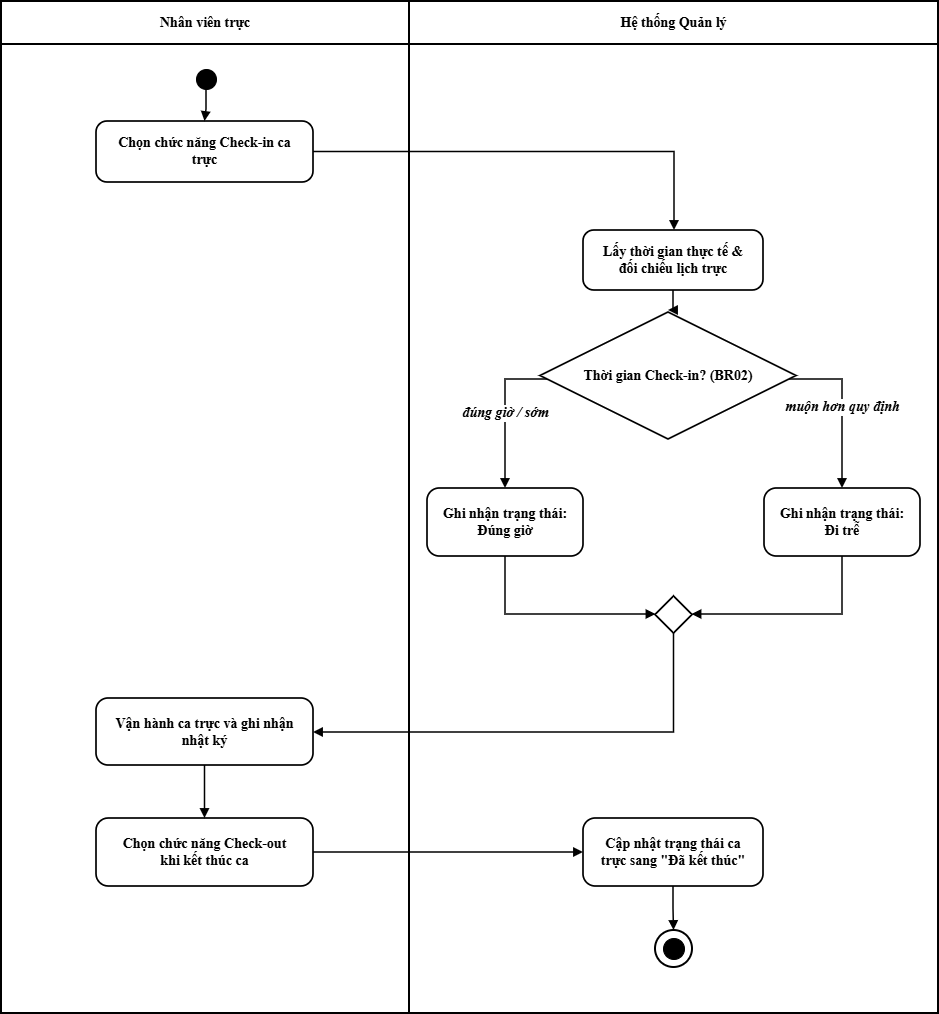

The diagram above was exported from draw.io. Its source (the exported page's mxGraphModel, read from the mxfile embedded in the PNG):
<mxGraphModel dx="1627" dy="808" grid="1" gridSize="10" guides="1" tooltips="1" connect="1" arrows="1" fold="1" page="1" pageScale="1" pageWidth="827" pageHeight="1169" math="0" shadow="0">
  <root>
    <mxCell id="0" />
    <mxCell id="1" parent="0" />
    <mxCell id="lane1" parent="1" style="rounded=0;whiteSpace=wrap;html=1;fillColor=#FFFFFF;strokeColor=#000000;strokeWidth=2;fontFamily=Times New Roman;fontSize=14;fontStyle=1" value="" vertex="1">
      <mxGeometry height="1012" width="408" x="1" y="1" as="geometry" />
    </mxCell>
    <mxCell id="lane2" parent="1" style="rounded=0;whiteSpace=wrap;html=1;fillColor=#FFFFFF;strokeColor=#000000;strokeWidth=2;fontFamily=Times New Roman;fontSize=14;fontStyle=1" value="" vertex="1">
      <mxGeometry height="1012" width="529" x="409" y="1" as="geometry" />
    </mxCell>
    <mxCell id="header1" parent="1" style="rounded=0;whiteSpace=wrap;html=1;fillColor=#FFFFFF;strokeColor=#000000;strokeWidth=2;fontSize=14;fontFamily=Times New Roman;align=center;verticalAlign=middle;fontStyle=1" value="&lt;span&gt;Nhân viên trực&lt;/span&gt;" vertex="1">
      <mxGeometry height="43" width="408" x="1" y="1" as="geometry" />
    </mxCell>
    <mxCell id="header2" parent="1" style="rounded=0;whiteSpace=wrap;html=1;fillColor=#FFFFFF;strokeColor=#000000;strokeWidth=2;fontSize=14;fontFamily=Times New Roman;align=center;verticalAlign=middle;fontStyle=1" value="&lt;span&gt;Hệ thống Quản lý&lt;/span&gt;" vertex="1">
      <mxGeometry height="43" width="529" x="409" y="1" as="geometry" />
    </mxCell>
    <mxCell id="start" parent="1" style="ellipse;aspect=fixed;fillColor=#000000;strokeColor=#000000;strokeWidth=1;fontFamily=Times New Roman;fontSize=14;fontStyle=1" value="" vertex="1">
      <mxGeometry height="20" width="20" x="196" y="69" as="geometry" />
    </mxCell>
    <mxCell id="chooseCheckin" parent="1" style="rounded=1;arcSize=18;whiteSpace=wrap;html=1;fillColor=#FFFFFF;strokeColor=#000000;strokeWidth=1.7;fontSize=14;fontFamily=Times New Roman;align=center;verticalAlign=middle;fontStyle=1" value="&lt;span&gt;Chọn chức năng Check-in ca&lt;br&gt;trực&lt;/span&gt;" vertex="1">
      <mxGeometry height="61" width="217" x="96" y="121" as="geometry" />
    </mxCell>
    <mxCell id="getTime" parent="1" style="rounded=1;arcSize=18;whiteSpace=wrap;html=1;fillColor=#FFFFFF;strokeColor=#000000;strokeWidth=1.7;fontSize=14;fontFamily=Times New Roman;align=center;verticalAlign=middle;fontStyle=1" value="&lt;span&gt;Lấy thời gian thực tế &amp;amp;&lt;br&gt;đối chiếu lịch trực&lt;/span&gt;" vertex="1">
      <mxGeometry height="60" width="180" x="583" y="230" as="geometry" />
    </mxCell>
    <mxCell id="decision" parent="1" style="rhombus;whiteSpace=wrap;html=1;fillColor=#FFFFFF;strokeColor=#000000;strokeWidth=1.7;fontSize=14;fontFamily=Times New Roman;align=center;verticalAlign=middle;fontStyle=1" value="&lt;span&gt;Thời gian Check-in? (BR02)&lt;/span&gt;" vertex="1">
      <mxGeometry height="127" width="256" x="540" y="312" as="geometry" />
    </mxCell>
    <mxCell id="recordOnTime" parent="1" style="rounded=1;arcSize=18;whiteSpace=wrap;html=1;fillColor=#FFFFFF;strokeColor=#000000;strokeWidth=1.7;fontSize=14;fontFamily=Times New Roman;align=center;verticalAlign=middle;fontStyle=1" value="&lt;span&gt;Ghi nhận trạng thái:&lt;br&gt;Đúng giờ&lt;/span&gt;" vertex="1">
      <mxGeometry height="68" width="156" x="427" y="488" as="geometry" />
    </mxCell>
    <mxCell id="recordLate" parent="1" style="rounded=1;arcSize=18;whiteSpace=wrap;html=1;fillColor=#FFFFFF;strokeColor=#000000;strokeWidth=1.7;fontSize=14;fontFamily=Times New Roman;align=center;verticalAlign=middle;fontStyle=1" value="&lt;span&gt;Ghi nhận trạng thái:&lt;br&gt;Đi trễ&lt;/span&gt;" vertex="1">
      <mxGeometry height="68" width="156" x="764" y="488" as="geometry" />
    </mxCell>
    <mxCell id="merge" parent="1" style="rhombus;whiteSpace=wrap;html=1;fillColor=#FFFFFF;strokeColor=#000000;strokeWidth=1.7;fontFamily=Times New Roman;fontSize=14;fontStyle=1" value="" vertex="1">
      <mxGeometry height="37" width="37" x="655" y="596" as="geometry" />
    </mxCell>
    <mxCell id="operateShift" parent="1" style="rounded=1;arcSize=18;whiteSpace=wrap;html=1;fillColor=#FFFFFF;strokeColor=#000000;strokeWidth=1.7;fontSize=14;fontFamily=Times New Roman;align=center;verticalAlign=middle;fontStyle=1" value="&lt;span&gt;Vận hành ca trực và ghi nhận&lt;br&gt;nhật ký&lt;/span&gt;" vertex="1">
      <mxGeometry height="67" width="217" x="96" y="698" as="geometry" />
    </mxCell>
    <mxCell id="chooseCheckout" parent="1" style="rounded=1;arcSize=18;whiteSpace=wrap;html=1;fillColor=#FFFFFF;strokeColor=#000000;strokeWidth=1.7;fontSize=14;fontFamily=Times New Roman;align=center;verticalAlign=middle;fontStyle=1" value="&lt;span&gt;Chọn chức năng Check-out&lt;br&gt;khi kết thúc ca&lt;/span&gt;" vertex="1">
      <mxGeometry height="68" width="217" x="96" y="818" as="geometry" />
    </mxCell>
    <mxCell id="updateStatus" parent="1" style="rounded=1;arcSize=18;whiteSpace=wrap;html=1;fillColor=#FFFFFF;strokeColor=#000000;strokeWidth=1.7;fontSize=14;fontFamily=Times New Roman;align=center;verticalAlign=middle;fontStyle=1" value="&lt;span&gt;Cập nhật trạng thái ca&lt;br&gt;trực sang &quot;Đã kết thúc&quot;&lt;/span&gt;" vertex="1">
      <mxGeometry height="68" width="180" x="583" y="818" as="geometry" />
    </mxCell>
    <mxCell id="finalOuter" parent="1" style="ellipse;aspect=fixed;fillColor=#FFFFFF;strokeColor=#000000;strokeWidth=2;fontFamily=Times New Roman;fontSize=14;fontStyle=1" value="" vertex="1">
      <mxGeometry height="37" width="37" x="655" y="930" as="geometry" />
    </mxCell>
    <mxCell id="finalInner" parent="1" style="ellipse;aspect=fixed;fillColor=#000000;strokeColor=#000000;strokeWidth=1;fontFamily=Times New Roman;fontSize=14;fontStyle=1" value="" vertex="1">
      <mxGeometry height="21" width="21" x="663" y="938" as="geometry" />
    </mxCell>
    <mxCell id="e1" edge="1" parent="1" source="start" style="edgeStyle=orthogonalEdgeStyle;rounded=0;orthogonalLoop=1;jettySize=auto;html=1;endArrow=block;endFill=1;strokeColor=#000000;strokeWidth=1.5;fontFamily=Times New Roman;fontSize=14;fontStyle=1" target="chooseCheckin" value="">
      <mxGeometry relative="1" as="geometry" />
    </mxCell>
    <mxCell id="e2" edge="1" parent="1" source="chooseCheckin" style="edgeStyle=orthogonalEdgeStyle;rounded=0;orthogonalLoop=1;jettySize=auto;html=1;endArrow=block;endFill=1;strokeColor=#000000;strokeWidth=1.5;fontFamily=Times New Roman;fontSize=14;fontStyle=1" target="getTime" value="">
      <mxGeometry relative="1" as="geometry">
        <Array as="points">
          <mxPoint x="674" y="151" />
        </Array>
      </mxGeometry>
    </mxCell>
    <mxCell id="e3" edge="1" parent="1" source="getTime" style="edgeStyle=orthogonalEdgeStyle;rounded=0;orthogonalLoop=1;jettySize=auto;html=1;endArrow=block;endFill=1;strokeColor=#000000;strokeWidth=1.5;fontFamily=Times New Roman;fontSize=14;fontStyle=1" target="decision" value="">
      <mxGeometry relative="1" as="geometry" />
    </mxCell>
    <mxCell id="e4" edge="1" parent="1" source="decision" style="edgeStyle=orthogonalEdgeStyle;rounded=0;orthogonalLoop=1;jettySize=auto;html=1;endArrow=block;endFill=1;strokeColor=#000000;strokeWidth=1.5;labelBackgroundColor=#FFFFFF;fontSize=14;fontFamily=Times New Roman;fontStyle=1" target="recordOnTime" value="&lt;span&gt;&lt;i&gt;đúng giờ / sớm&lt;/i&gt;&lt;/span&gt;">
      <mxGeometry relative="1" as="geometry">
        <Array as="points">
          <mxPoint x="505" y="379" />
          <mxPoint x="505" y="470" />
        </Array>
      </mxGeometry>
    </mxCell>
    <mxCell id="e5" edge="1" parent="1" source="decision" style="edgeStyle=orthogonalEdgeStyle;rounded=0;orthogonalLoop=1;jettySize=auto;html=1;endArrow=block;endFill=1;strokeColor=#000000;strokeWidth=1.5;labelBackgroundColor=#FFFFFF;fontSize=14;fontFamily=Times New Roman;fontStyle=1" target="recordLate" value="&lt;span&gt;&lt;i&gt;muộn hơn quy định&lt;/i&gt;&lt;/span&gt;">
      <mxGeometry relative="1" as="geometry">
        <Array as="points">
          <mxPoint x="842" y="379" />
          <mxPoint x="842" y="470" />
        </Array>
      </mxGeometry>
    </mxCell>
    <mxCell id="e6" edge="1" parent="1" source="recordOnTime" style="edgeStyle=orthogonalEdgeStyle;rounded=0;orthogonalLoop=1;jettySize=auto;html=1;endArrow=block;endFill=1;strokeColor=#000000;strokeWidth=1.5;fontFamily=Times New Roman;fontSize=14;fontStyle=1" target="merge" value="">
      <mxGeometry relative="1" as="geometry">
        <Array as="points">
          <mxPoint x="505" y="614" />
        </Array>
      </mxGeometry>
    </mxCell>
    <mxCell id="e7" edge="1" parent="1" source="recordLate" style="edgeStyle=orthogonalEdgeStyle;rounded=0;orthogonalLoop=1;jettySize=auto;html=1;endArrow=block;endFill=1;strokeColor=#000000;strokeWidth=1.5;fontFamily=Times New Roman;fontSize=14;fontStyle=1" target="merge" value="">
      <mxGeometry relative="1" as="geometry">
        <Array as="points">
          <mxPoint x="842" y="614" />
        </Array>
      </mxGeometry>
    </mxCell>
    <mxCell id="e8" edge="1" parent="1" source="merge" style="edgeStyle=orthogonalEdgeStyle;rounded=0;orthogonalLoop=1;jettySize=auto;html=1;endArrow=block;endFill=1;strokeColor=#000000;strokeWidth=1.5;fontFamily=Times New Roman;fontSize=14;fontStyle=1" target="operateShift" value="">
      <mxGeometry relative="1" as="geometry">
        <Array as="points">
          <mxPoint x="674" y="732" />
          <mxPoint x="313" y="732" />
        </Array>
      </mxGeometry>
    </mxCell>
    <mxCell id="e9" edge="1" parent="1" source="operateShift" style="edgeStyle=orthogonalEdgeStyle;rounded=0;orthogonalLoop=1;jettySize=auto;html=1;endArrow=block;endFill=1;strokeColor=#000000;strokeWidth=1.5;fontFamily=Times New Roman;fontSize=14;fontStyle=1" target="chooseCheckout" value="">
      <mxGeometry relative="1" as="geometry" />
    </mxCell>
    <mxCell id="e10" edge="1" parent="1" source="chooseCheckout" style="edgeStyle=orthogonalEdgeStyle;rounded=0;orthogonalLoop=1;jettySize=auto;html=1;endArrow=block;endFill=1;strokeColor=#000000;strokeWidth=1.5;fontFamily=Times New Roman;fontSize=14;fontStyle=1" target="updateStatus" value="">
      <mxGeometry relative="1" as="geometry">
        <Array as="points">
          <mxPoint x="674" y="852" />
        </Array>
      </mxGeometry>
    </mxCell>
    <mxCell id="e11" edge="1" parent="1" source="updateStatus" style="edgeStyle=orthogonalEdgeStyle;rounded=0;orthogonalLoop=1;jettySize=auto;html=1;endArrow=block;endFill=1;strokeColor=#000000;strokeWidth=1.5;fontFamily=Times New Roman;fontSize=14;fontStyle=1" target="finalOuter" value="">
      <mxGeometry relative="1" as="geometry" />
    </mxCell>
  </root>
</mxGraphModel>